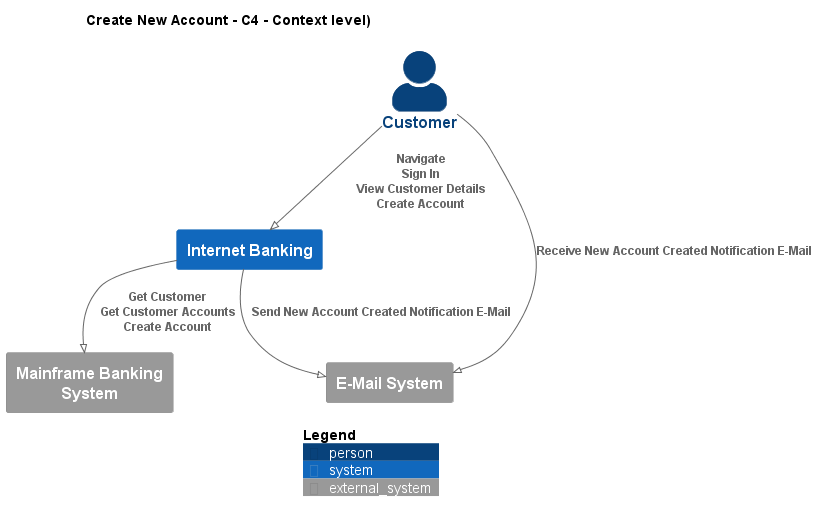

The diagram above was rendered by PlantUML. Its source (embedded in the PNG):
@startuml
!pragma layout smetana
!include ..\..\.c4s\C4_Context.puml

AddElementTag("state:new", $bgColor=green, $fontColor=#ffffff, $borderColor=green, $shadowing="False")
AddElementTag("state:changed", $bgColor=orange, $fontColor=#ffffff, $borderColor=orange, $shadowing="False")
AddElementTag("state:removed", $bgColor=red, $fontColor=#ffffff, $borderColor=red, $shadowing="False")

AddRelTag("state:new", $textColor=green, $lineColor=green)
AddRelTag("state:changed", $textColor=orange, $lineColor=orange)
AddRelTag("state:removed", $textColor=red, $lineColor=red)

SHOW_PERSON_PORTRAIT()
LAYOUT_TOP_DOWN()

skinparam linetype polyline

title Create New Account - C4 - Context level)

Person(BigBankPlc.Actors.Customer, "Customer", "")
System(BigBankPlc.SoftwareSystems.InternetBanking, "Internet Banking", "")
System_Ext(BigBankPlc.SoftwareSystems.MainframeBankingSystem, "Mainframe Banking System", "")
System_Ext(BigBankPlc.SoftwareSystems.EMailSystem, "E-Mail System", "")

Rel(BigBankPlc.Actors.Customer, BigBankPlc.SoftwareSystems.InternetBanking, "Navigate\nSign In\nView Customer Details\nCreate Account")
Rel(BigBankPlc.SoftwareSystems.InternetBanking, BigBankPlc.SoftwareSystems.MainframeBankingSystem, "Get Customer\nGet Customer Accounts\nCreate Account")
Rel(BigBankPlc.SoftwareSystems.InternetBanking, BigBankPlc.SoftwareSystems.EMailSystem, "Send New Account Created Notification E-Mail")
Rel(BigBankPlc.Actors.Customer, BigBankPlc.SoftwareSystems.EMailSystem, "Receive New Account Created Notification E-Mail")


SHOW_LEGEND()
@enduml